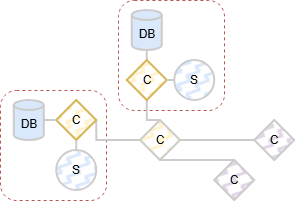

The diagram above was exported from draw.io. Its source (the exported page's mxGraphModel, read from the mxfile embedded in the PNG):
<mxGraphModel dx="858" dy="497" grid="1" gridSize="10" guides="1" tooltips="1" connect="1" arrows="1" fold="1" page="1" pageScale="1" pageWidth="850" pageHeight="1100" math="0" shadow="0">
  <root>
    <mxCell id="0" />
    <mxCell id="1" parent="0" />
    <mxCell id="Isf_lbRBnBz18JX9-D4n-876" parent="1" style="rounded=1;whiteSpace=wrap;html=1;fillColor=none;dashed=1;strokeColor=#b85450;" value="" vertex="1">
      <mxGeometry height="110" width="106" x="60" y="150" as="geometry" />
    </mxCell>
    <mxCell id="Isf_lbRBnBz18JX9-D4n-877" parent="1" style="shape=cylinder3;whiteSpace=wrap;html=1;boundedLbl=1;backgroundOutline=1;size=4.999999999999943;fillColor=#dae8fc;strokeColor=#CCCCCC;strokeWidth=2;" value="DB" vertex="1">
      <mxGeometry height="40" width="30" x="73.75" y="160" as="geometry" />
    </mxCell>
    <mxCell id="Isf_lbRBnBz18JX9-D4n-878" edge="1" parent="1" source="Isf_lbRBnBz18JX9-D4n-879" style="edgeStyle=orthogonalEdgeStyle;rounded=0;orthogonalLoop=1;jettySize=auto;html=1;exitX=1;exitY=0.5;exitDx=0;exitDy=0;entryX=0;entryY=0.5;entryDx=0;entryDy=0;strokeWidth=2;endArrow=none;endFill=0;strokeColor=#CCCCCC;" target="Isf_lbRBnBz18JX9-D4n-881">
      <mxGeometry relative="1" as="geometry">
        <Array as="points">
          <mxPoint x="156" y="200" />
        </Array>
      </mxGeometry>
    </mxCell>
    <mxCell id="Isf_lbRBnBz18JX9-D4n-879" parent="1" style="rhombus;whiteSpace=wrap;html=1;fillColor=#fff2cc;strokeColor=#d6b656;strokeWidth=2;fillStyle=zigzag-line;" value="C" vertex="1">
      <mxGeometry height="40" width="40" x="116.25" y="160" as="geometry" />
    </mxCell>
    <mxCell id="Isf_lbRBnBz18JX9-D4n-880" parent="1" style="ellipse;whiteSpace=wrap;html=1;aspect=fixed;fillColor=#dae8fc;strokeColor=#CCCCCC;strokeWidth=2;fillStyle=zigzag-line;" value="S" vertex="1">
      <mxGeometry height="40" width="40" x="116.25" y="210" as="geometry" />
    </mxCell>
    <mxCell id="Isf_lbRBnBz18JX9-D4n-881" parent="1" style="rhombus;whiteSpace=wrap;html=1;fillColor=#fff2cc;strokeColor=#CCCCCC;strokeWidth=2;fillStyle=zigzag-line;" value="C" vertex="1">
      <mxGeometry height="40" width="40" x="200" y="180" as="geometry" />
    </mxCell>
    <mxCell id="Isf_lbRBnBz18JX9-D4n-882" parent="1" style="rounded=1;whiteSpace=wrap;html=1;fillColor=none;dashed=1;strokeColor=#b85450;" value="" vertex="1">
      <mxGeometry height="110" width="106" x="178" y="60" as="geometry" />
    </mxCell>
    <mxCell id="Isf_lbRBnBz18JX9-D4n-883" edge="1" parent="1" source="Isf_lbRBnBz18JX9-D4n-884" style="edgeStyle=orthogonalEdgeStyle;rounded=0;orthogonalLoop=1;jettySize=auto;html=1;exitX=0.5;exitY=1;exitDx=0;exitDy=0;exitPerimeter=0;entryX=0.5;entryY=0;entryDx=0;entryDy=0;strokeWidth=2;endArrow=none;endFill=0;strokeColor=#CCCCCC;" target="Isf_lbRBnBz18JX9-D4n-886">
      <mxGeometry relative="1" as="geometry" />
    </mxCell>
    <mxCell id="Isf_lbRBnBz18JX9-D4n-884" parent="1" style="shape=cylinder3;whiteSpace=wrap;html=1;boundedLbl=1;backgroundOutline=1;size=4.999999999999943;fillColor=#dae8fc;strokeColor=#CCCCCC;strokeWidth=2;" value="DB" vertex="1">
      <mxGeometry height="40" width="30" x="191.75" y="70" as="geometry" />
    </mxCell>
    <mxCell id="Isf_lbRBnBz18JX9-D4n-885" edge="1" parent="1" source="Isf_lbRBnBz18JX9-D4n-886" style="edgeStyle=orthogonalEdgeStyle;rounded=0;orthogonalLoop=1;jettySize=auto;html=1;exitX=0.5;exitY=1;exitDx=0;exitDy=0;entryX=0.5;entryY=0;entryDx=0;entryDy=0;strokeWidth=2;endArrow=none;endFill=0;strokeColor=#CCCCCC;" target="Isf_lbRBnBz18JX9-D4n-881">
      <mxGeometry relative="1" as="geometry">
        <Array as="points">
          <mxPoint x="207" y="180" />
        </Array>
      </mxGeometry>
    </mxCell>
    <mxCell id="Isf_lbRBnBz18JX9-D4n-886" parent="1" style="rhombus;whiteSpace=wrap;html=1;fillColor=#fff2cc;strokeColor=#d6b656;strokeWidth=2;fillStyle=zigzag-line;" value="C" vertex="1">
      <mxGeometry height="40" width="40" x="186.75" y="120" as="geometry" />
    </mxCell>
    <mxCell id="Isf_lbRBnBz18JX9-D4n-887" edge="1" parent="1" source="Isf_lbRBnBz18JX9-D4n-888" style="edgeStyle=orthogonalEdgeStyle;rounded=0;orthogonalLoop=1;jettySize=auto;html=1;exitX=0;exitY=0.5;exitDx=0;exitDy=0;entryX=1;entryY=0.5;entryDx=0;entryDy=0;strokeWidth=2;endArrow=none;endFill=0;strokeColor=#CCCCCC;" target="Isf_lbRBnBz18JX9-D4n-886">
      <mxGeometry relative="1" as="geometry" />
    </mxCell>
    <mxCell id="Isf_lbRBnBz18JX9-D4n-888" parent="1" style="ellipse;whiteSpace=wrap;html=1;aspect=fixed;fillColor=#dae8fc;strokeColor=#CCCCCC;strokeWidth=2;fillStyle=zigzag-line;" value="S" vertex="1">
      <mxGeometry height="40" width="40" x="234.25" y="120" as="geometry" />
    </mxCell>
    <mxCell id="Isf_lbRBnBz18JX9-D4n-889" parent="1" style="rhombus;whiteSpace=wrap;html=1;fillColor=#e1d5e7;strokeColor=#CCCCCC;strokeWidth=2;fillStyle=zigzag-line;" value="C" vertex="1">
      <mxGeometry height="40" width="40" x="314.25" y="180" as="geometry" />
    </mxCell>
    <mxCell id="Isf_lbRBnBz18JX9-D4n-890" edge="1" parent="1" source="Isf_lbRBnBz18JX9-D4n-889" style="edgeStyle=orthogonalEdgeStyle;rounded=0;orthogonalLoop=1;jettySize=auto;html=1;exitX=0;exitY=0.5;exitDx=0;exitDy=0;entryX=1;entryY=0.5;entryDx=0;entryDy=0;strokeWidth=2;endArrow=none;endFill=0;strokeColor=#CCCCCC;" target="Isf_lbRBnBz18JX9-D4n-881">
      <mxGeometry relative="1" as="geometry">
        <Array as="points">
          <mxPoint x="300" y="200" />
          <mxPoint x="300" y="200" />
        </Array>
      </mxGeometry>
    </mxCell>
    <mxCell id="Isf_lbRBnBz18JX9-D4n-891" edge="1" parent="1" source="Isf_lbRBnBz18JX9-D4n-879" style="edgeStyle=orthogonalEdgeStyle;rounded=0;orthogonalLoop=1;jettySize=auto;html=1;exitX=0.5;exitY=1;exitDx=0;exitDy=0;entryX=0.5;entryY=0;entryDx=0;entryDy=0;strokeWidth=2;strokeColor=#CCCCCC;endArrow=none;endFill=0;" target="Isf_lbRBnBz18JX9-D4n-880">
      <mxGeometry relative="1" as="geometry" />
    </mxCell>
    <mxCell id="Isf_lbRBnBz18JX9-D4n-892" edge="1" parent="1" source="Isf_lbRBnBz18JX9-D4n-879" style="edgeStyle=orthogonalEdgeStyle;rounded=0;orthogonalLoop=1;jettySize=auto;html=1;exitX=0;exitY=0.5;exitDx=0;exitDy=0;entryX=1;entryY=0.5;entryDx=0;entryDy=0;entryPerimeter=0;endArrow=none;endFill=0;strokeWidth=2;strokeColor=#CCCCCC;" target="Isf_lbRBnBz18JX9-D4n-877">
      <mxGeometry relative="1" as="geometry" />
    </mxCell>
    <mxCell id="Isf_lbRBnBz18JX9-D4n-893" edge="1" parent="1" source="Isf_lbRBnBz18JX9-D4n-894" style="edgeStyle=orthogonalEdgeStyle;rounded=0;orthogonalLoop=1;jettySize=auto;html=1;exitX=0.5;exitY=0;exitDx=0;exitDy=0;entryX=0.5;entryY=1;entryDx=0;entryDy=0;strokeWidth=2;strokeColor=#CCCCCC;endArrow=none;endFill=0;" target="Isf_lbRBnBz18JX9-D4n-881">
      <mxGeometry relative="1" as="geometry">
        <Array as="points">
          <mxPoint x="280" y="220" />
          <mxPoint x="280" y="220" />
        </Array>
      </mxGeometry>
    </mxCell>
    <mxCell id="Isf_lbRBnBz18JX9-D4n-894" parent="1" style="rhombus;whiteSpace=wrap;html=1;fillColor=#e1d5e7;strokeColor=#CCCCCC;strokeWidth=2;fillStyle=zigzag-line;" value="C" vertex="1">
      <mxGeometry height="40" width="40" x="274.25" y="220" as="geometry" />
    </mxCell>
  </root>
</mxGraphModel>